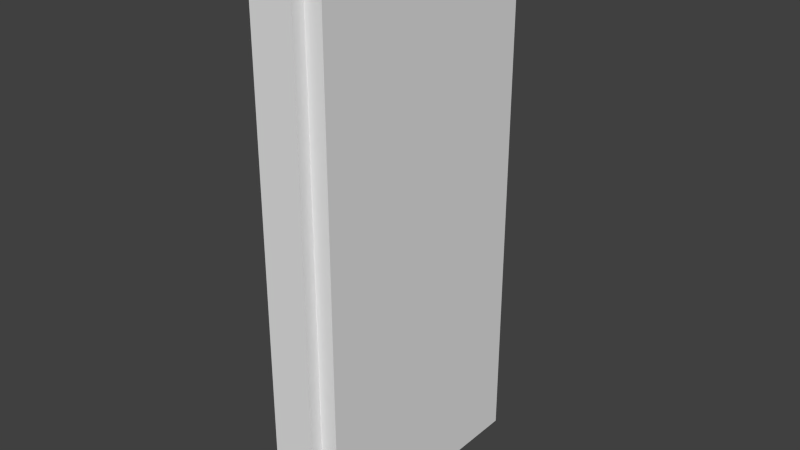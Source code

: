 # Source: Wall1.blend  (saved by Blender 2.72.0; exported with 4.5.12 LTS)
import bpy
from mathutils import Matrix  # noqa: F401  (used for matrix-valued properties, if any)

bpy.ops.wm.read_factory_settings(use_empty=True)
scene = bpy.context.scene
scene.name = 'Scene'

# ---- collections
col_collection_1 = bpy.data.collections.new('Collection 1'); scene.collection.children.link(col_collection_1)

# ---- materials (node trees are filled in below, after node groups)
mat_material = bpy.data.materials.new('Material')
mat_material.alpha_threshold = 0.0
mat_material.use_transparent_shadow = False
mat_material.roughness = 0.5
mat_material.line_color = (0.0, 0.0, 0.0, 1.0)

# ---- material node trees

# ---- world
world_world = bpy.data.worlds.new('World'); scene.world = world_world
world_world.color = (0.05088, 0.05088, 0.05088)
world_world.use_sun_shadow = False
world_world.sun_shadow_jitter_overblur = 0.0
world_world.cycles.sampling_method = 'MANUAL'
world_world.cycles.sample_map_resolution = 256

# ---- meshes
me_cube = bpy.data.meshes.new('Cube')
me_cube.from_pydata([(0.08, 0.5, -1.0), (0.08, -0.5, -1.0), (-0.08, -0.5, -1.0), (-0.08, 0.5, -1.0), (0.08, 0.5, 1.0), (0.08, -0.5, 1.0), (-0.08, -0.5, 1.0), (-0.08, 0.5, 1.0), (0.08, 0.45, -1.0), (-0.08, 0.45, -1.0), (0.08, 0.45, 1.0), (-0.08, 0.45, 1.0), (0.08, -0.4525, -1.0), (0.08, -0.4525, 1.0), (-0.08, -0.4525, -1.0), (-0.08, -0.4525, 1.0), (0.1449, 0.45, -1.0), (0.1449, 0.45, 1.0), (0.1449, -0.4525, -1.0), (0.1449, -0.4525, 1.0), (-0.01506, -0.4525, -1.0), (-0.01506, -0.4525, 1.0)], [], [(12, 1, 2, 14), (13, 15, 6, 5), (12, 13, 5, 1), (1, 5, 6, 2), (9, 11, 7, 3), (4, 0, 3, 7), (0, 8, 9, 3), (4, 7, 11, 10), (0, 4, 10, 8), (14, 15, 11, 9), (8, 12, 14, 9), (10, 11, 15, 13), (14, 15, 21, 20), (2, 6, 15, 14), (16, 17, 19, 18), (13, 12, 18, 19), (13, 15, 21, 19), (14, 12, 18, 20), (10, 13, 19, 17), (12, 8, 16, 18), (8, 10, 17, 16)])
me_cube.materials.append(mat_material)
me_cube.use_remesh_preserve_volume = False
me_cube.use_remesh_preserve_attributes = False
me_cube.use_mirror_vertex_groups = False
me_cube.update()

# ---- objects
ob_cube = bpy.data.objects.new('Cube', me_cube)

# ---- transforms, parenting, visibility, modifiers, constraints
ob_cube.location = (0.0, 0.0, 0.0)
ob_cube.lock_rotations_4d = False
ob_cube.empty_display_type = 'ARROWS'
ob_cube.lineart.crease_threshold = 0.0

# ---- collection membership
col_collection_1.objects.link(ob_cube)

# ---- scene / render settings (as saved in the file)
scene.frame_start = 1; scene.frame_end = 250; scene.frame_set(1)
scene.render.engine = 'BLENDER_EEVEE_NEXT'
scene.render.resolution_percentage = 50
scene.render.dither_intensity = 0.0
scene.cycles.use_denoising = False
scene.cycles.samples = 10
scene.cycles.sampling_pattern = 'TABULATED_SOBOL'
scene.cycles.light_sampling_threshold = 0.0
scene.cycles.use_adaptive_sampling = False
scene.cycles.use_light_tree = False
scene.cycles.blur_glossy = 0.0
scene.cycles.pixel_filter_type = 'GAUSSIAN'
scene.cycles.sample_clamp_indirect = 0.0
scene.view_settings.view_transform = 'Standard'
bpy.context.view_layer.update()

# ---- added for rendering (the .blend has no active camera and no usable light): camera, sun
cam_auto = bpy.data.cameras.new('AutoCamera')
cam_auto.lens = 50.0
cam_auto.sensor_width = 36.0
cam_auto.clip_end = 1000.0
ob_auto_camera = bpy.data.objects.new('AutoCamera', cam_auto)
scene.collection.objects.link(ob_auto_camera)
ob_auto_camera.location = (2.11177, -2.49517, 1.66345)
ob_auto_camera.rotation_euler = (1.09748, -7.21219e-08, 0.694738)
scene.camera = ob_auto_camera
light_auto_sun = bpy.data.lights.new('AutoSun', 'SUN')
light_auto_sun.energy = 3.0
light_auto_sun.angle = 0.0523599
ob_auto_sun = bpy.data.objects.new('AutoSun', light_auto_sun)
scene.collection.objects.link(ob_auto_sun)
ob_auto_sun.rotation_euler = (0.872665, 0.174533, 0.523599)
bpy.context.view_layer.update()
